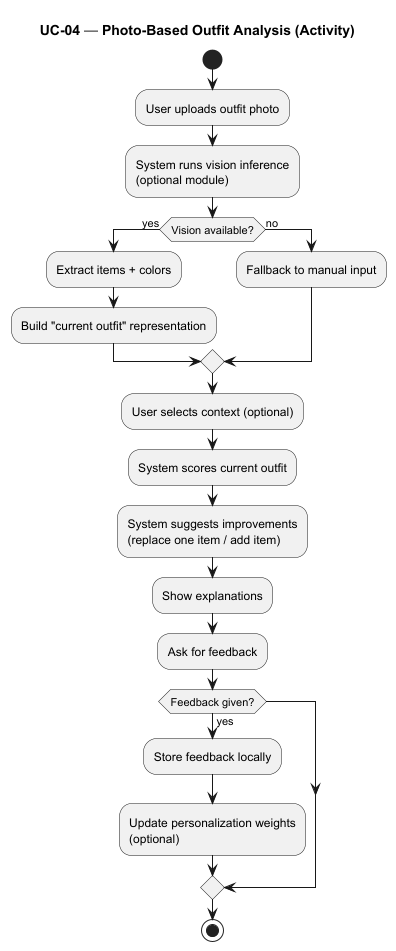

The diagram above was rendered by PlantUML. Its source (embedded in the PNG):
@startuml
title UC-04 — Photo-Based Outfit Analysis (Activity)
start
:User uploads outfit photo;
:System runs vision inference\n(optional module);
if (Vision available?) then (yes)
  :Extract items + colors;
  :Build "current outfit" representation;
else (no)
  :Fallback to manual input;
endif
:User selects context (optional);
:System scores current outfit;
:System suggests improvements\n(replace one item / add item);
:Show explanations;
:Ask for feedback;
if (Feedback given?) then (yes)
  :Store feedback locally;
  :Update personalization weights\n(optional);
endif
stop
@enduml